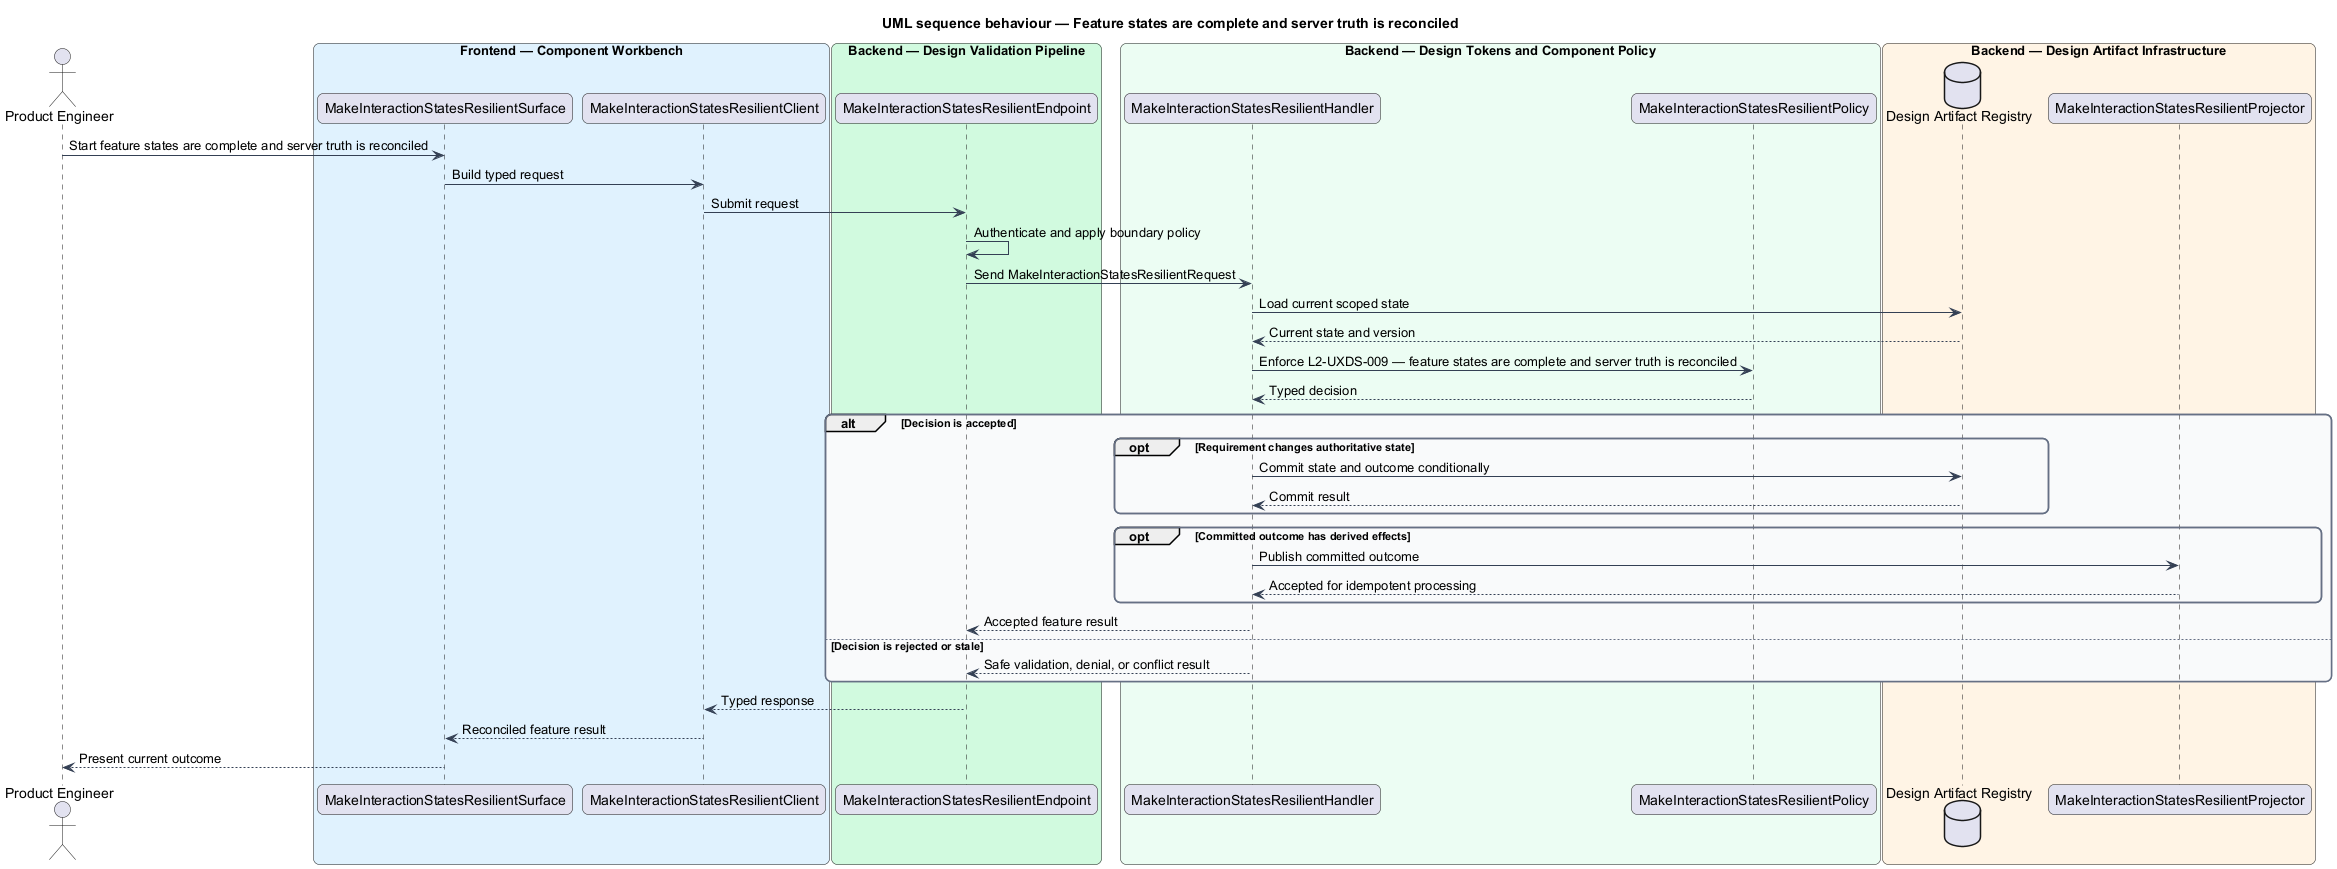

The diagram above was rendered by PlantUML. Its source (embedded in the PNG):
@startuml
title UML sequence behaviour — Feature states are complete and server truth is reconciled
skinparam backgroundColor #FFFFFF
skinparam shadowing false
skinparam roundcorner 12
skinparam defaultFontName Arial
skinparam ArrowColor #344054
skinparam rectangle {
  BorderColor #344054
  FontColor #101828
}
skinparam package {
  BorderColor #667085
  FontColor #101828
  BackgroundColor #F9FAFB
}
actor "Product Engineer" as actor
box "Frontend — Component Workbench" #E0F2FE
  participant "MakeInteractionStatesResilientSurface" as surface
  participant "MakeInteractionStatesResilientClient" as client
end box
box "Backend — Design Validation Pipeline" #D1FADF
  participant "MakeInteractionStatesResilientEndpoint" as endpoint
end box
box "Backend — Design Tokens and Component Policy" #ECFDF3
  participant "MakeInteractionStatesResilientHandler" as handler
  participant "MakeInteractionStatesResilientPolicy" as policy
end box
box "Backend — Design Artifact Infrastructure" #FFF4E5
  database "Design Artifact Registry" as store
  participant "MakeInteractionStatesResilientProjector" as projector
end box

actor -> surface : Start feature states are complete and server truth is reconciled
surface -> client : Build typed request
client -> endpoint : Submit request
endpoint -> endpoint : Authenticate and apply boundary policy
endpoint -> handler : Send MakeInteractionStatesResilientRequest
handler -> store : Load current scoped state
store --> handler : Current state and version
handler -> policy : Enforce L2-UXDS-009 — feature states are complete and server truth is reconciled
policy --> handler : Typed decision
alt Decision is accepted
  opt Requirement changes authoritative state
    handler -> store : Commit state and outcome conditionally
    store --> handler : Commit result
  end
  opt Committed outcome has derived effects
    handler -> projector : Publish committed outcome
    projector --> handler : Accepted for idempotent processing
  end
  handler --> endpoint : Accepted feature result
else Decision is rejected or stale
  handler --> endpoint : Safe validation, denial, or conflict result
end
endpoint --> client : Typed response
client --> surface : Reconciled feature result
surface --> actor : Present current outcome
@enduml